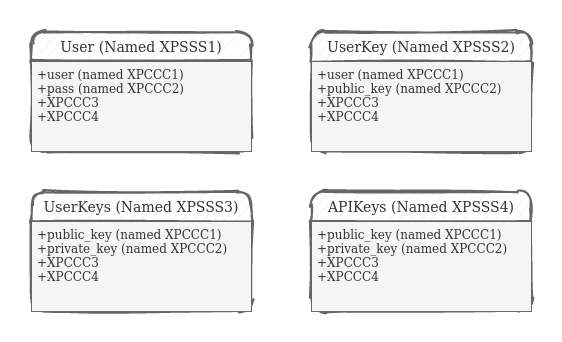

The diagram above was exported from draw.io. Its source (the exported page's mxGraphModel, read from the mxfile embedded in the PNG):
<mxGraphModel dx="862" dy="449" grid="1" gridSize="10" guides="1" tooltips="1" connect="1" arrows="1" fold="1" page="1" pageScale="1" pageWidth="850" pageHeight="1100" math="0" shadow="0" extFonts="Permanent Marker^https://fonts.googleapis.com/css?family=Permanent+Marker">
  <root>
    <mxCell id="0" />
    <mxCell id="1" parent="0" />
    <mxCell id="UzgGGZZ8S536iqcUZs4L-36" value="User (Named XPSSS1)" style="swimlane;childLayout=stackLayout;horizontal=1;startSize=30;horizontalStack=0;rounded=1;fontSize=14;fontStyle=0;strokeWidth=2;resizeParent=0;resizeLast=1;shadow=0;dashed=0;align=center;sketch=1;fillColor=#f5f5f5;strokeColor=#666666;fontColor=#333333;" vertex="1" parent="1">
      <mxGeometry x="180" y="100" width="220" height="120" as="geometry" />
    </mxCell>
    <mxCell id="UzgGGZZ8S536iqcUZs4L-37" value="+user (named XPCCC1)&#10;+pass (named XPCCC2)&#10;+XPCCC3&#10;+XPCCC4&#10;" style="align=left;strokeColor=#666666;fillColor=#f5f5f5;spacingLeft=4;fontSize=12;verticalAlign=top;resizable=0;rotatable=0;part=1;fontColor=#333333;" vertex="1" parent="UzgGGZZ8S536iqcUZs4L-36">
      <mxGeometry y="30" width="220" height="90" as="geometry" />
    </mxCell>
    <mxCell id="UzgGGZZ8S536iqcUZs4L-38" value="UserKey (Named XPSSS2)" style="swimlane;childLayout=stackLayout;horizontal=1;startSize=30;horizontalStack=0;rounded=1;fontSize=14;fontStyle=0;strokeWidth=2;resizeParent=0;resizeLast=1;shadow=0;dashed=0;align=center;sketch=1;fillColor=#f5f5f5;strokeColor=#666666;fontColor=#333333;" vertex="1" parent="1">
      <mxGeometry x="460" y="100" width="220" height="120" as="geometry" />
    </mxCell>
    <mxCell id="UzgGGZZ8S536iqcUZs4L-39" value="+user (named XPCCC1)&#10;+public_key (named XPCCC2)&#10;+XPCCC3&#10;+XPCCC4&#10;" style="align=left;strokeColor=#666666;fillColor=#f5f5f5;spacingLeft=4;fontSize=12;verticalAlign=top;resizable=0;rotatable=0;part=1;fontColor=#333333;" vertex="1" parent="UzgGGZZ8S536iqcUZs4L-38">
      <mxGeometry y="30" width="220" height="90" as="geometry" />
    </mxCell>
    <mxCell id="UzgGGZZ8S536iqcUZs4L-40" value="UserKeys (Named XPSSS3)" style="swimlane;childLayout=stackLayout;horizontal=1;startSize=30;horizontalStack=0;rounded=1;fontSize=14;fontStyle=0;strokeWidth=2;resizeParent=0;resizeLast=1;shadow=0;dashed=0;align=center;sketch=1;fillColor=#f5f5f5;strokeColor=#666666;fontColor=#333333;" vertex="1" parent="1">
      <mxGeometry x="180" y="260" width="220" height="120" as="geometry" />
    </mxCell>
    <mxCell id="UzgGGZZ8S536iqcUZs4L-41" value="+public_key (named XPCCC1)&#10;+private_key (named XPCCC2)&#10;+XPCCC3&#10;+XPCCC4&#10;" style="align=left;strokeColor=#666666;fillColor=#f5f5f5;spacingLeft=4;fontSize=12;verticalAlign=top;resizable=0;rotatable=0;part=1;fontColor=#333333;" vertex="1" parent="UzgGGZZ8S536iqcUZs4L-40">
      <mxGeometry y="30" width="220" height="90" as="geometry" />
    </mxCell>
    <mxCell id="UzgGGZZ8S536iqcUZs4L-42" value="APIKeys (Named XPSSS4)" style="swimlane;childLayout=stackLayout;horizontal=1;startSize=30;horizontalStack=0;rounded=1;fontSize=14;fontStyle=0;strokeWidth=2;resizeParent=0;resizeLast=1;shadow=0;dashed=0;align=center;sketch=1;fillColor=#f5f5f5;strokeColor=#666666;fontColor=#333333;" vertex="1" parent="1">
      <mxGeometry x="460" y="260" width="220" height="120" as="geometry" />
    </mxCell>
    <mxCell id="UzgGGZZ8S536iqcUZs4L-43" value="+public_key (named XPCCC1)&#10;+private_key (named XPCCC2)&#10;+XPCCC3&#10;+XPCCC4&#10;" style="align=left;strokeColor=#666666;fillColor=#f5f5f5;spacingLeft=4;fontSize=12;verticalAlign=top;resizable=0;rotatable=0;part=1;fontColor=#333333;" vertex="1" parent="UzgGGZZ8S536iqcUZs4L-42">
      <mxGeometry y="30" width="220" height="90" as="geometry" />
    </mxCell>
  </root>
</mxGraphModel>